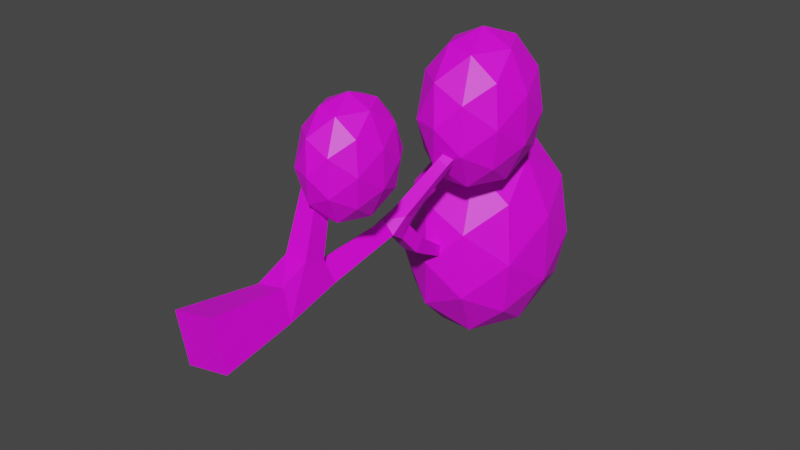 # Source: ARVORE3.1.blend  (saved by Blender 2.90.8; exported with 4.5.12 LTS)
import bpy
from mathutils import Matrix  # noqa: F401  (used for matrix-valued properties, if any)

bpy.ops.wm.read_factory_settings(use_empty=True)
scene = bpy.context.scene
scene.name = 'Scene'

# ---- collections
col_palmeiras = bpy.data.collections.new('PALMEIRAS'); scene.collection.children.link(col_palmeiras)
col_arvores = bpy.data.collections.new('ARVORES'); scene.collection.children.link(col_arvores)

# ---- images (referenced by path relative to the original .blend; pixels are not part of the script)
import os
ASSET_DIR = os.environ.get("B2B_ASSET_DIR", "")  # directory of the original .blend (textures are referenced by path, not embedded)
HERE = os.path.dirname(os.path.abspath(__file__))  # packed textures are extracted next to this script under _unpacked/

def load_image(name, relpath, width, height, colorspace="sRGB"):
    """Load a texture the original file referenced (path relative to the .blend, or extracted next to this script)."""
    p = next((c for c in (os.path.join(HERE, relpath), os.path.join(ASSET_DIR, relpath)) if relpath and os.path.exists(c)), "")
    if p:
        img = bpy.data.images.load(p, check_existing=True)
        img.name = name
    else:  # same state as the original file: an image datablock whose file is absent (Cycles renders it pink)
        img = bpy.data.images.new(name, width, height)
        img.source = "FILE"
        img.filepath = "//" + (relpath or name)
    img.colorspace_settings.name = colorspace
    return img
img_imphenziapalette01_256_gradient_png = load_image('ImphenziaPalette01-256-Gradient.png', 'ImphenziaPalette01-256-Gradient.png', 1024, 1024, 'sRGB')

# ---- materials (node trees are filled in below, after node groups)
mat_matpadrao = bpy.data.materials.new('matpadrao')
mat_matpadrao.use_transparent_shadow = False

# ---- material node trees
mat_matpadrao.use_nodes = True; mat_matpadrao.node_tree.nodes.clear()
_N = mat_matpadrao.node_tree.nodes; _L = mat_matpadrao.node_tree.links
n0 = _N.new('ShaderNodeBsdfPrincipled'); n0.name = 'Principled BSDF'; n0.location = (10, 300)
n0.distribution = 'GGX'
n0.subsurface_method = 'BURLEY'
n0.inputs[3].default_value = 1.45
n0.inputs[27].default_value = (0.0, 0.0, 0.0, 1.0)
n0.inputs[28].default_value = 1.0
n1 = _N.new('ShaderNodeOutputMaterial'); n1.name = 'Material Output'; n1.location = (300, 300)
n2 = _N.new('ShaderNodeTexImage'); n2.name = 'Image Texture'; n2.location = (-402, 223)
n2.image = img_imphenziapalette01_256_gradient_png
_L.new(n0.outputs[0], n1.inputs[0])
_L.new(n2.outputs[0], n0.inputs[0])
n1.is_active_output = True

# ---- world
world_world = bpy.data.worlds.new('World'); scene.world = world_world
world_world.use_nodes = True; world_world.node_tree.nodes.clear()
_N = world_world.node_tree.nodes; _L = world_world.node_tree.links
n0 = _N.new('ShaderNodeOutputWorld'); n0.name = 'World Output'; n0.location = (300, 300)
n1 = _N.new('ShaderNodeBackground'); n1.name = 'Background'; n1.location = (10, 300)
n1.inputs[0].default_value = (0.05088, 0.05088, 0.05088, 1.0)
_L.new(n1.outputs[0], n0.inputs[0])
n0.is_active_output = True
world_world.color = (0.05088, 0.05088, 0.05088)
world_world.use_sun_shadow = False
world_world.sun_shadow_jitter_overblur = 0.0

# ---- meshes
me_icosphere_013 = bpy.data.meshes.new('Icosphere.013')
me_icosphere_013.from_pydata([(-0.9918, 8.155, -1.852), (0.6236, 9.773, -0.1307), (-1.609, 9.773, 0.9334), (-2.988, 9.773, -1.852), (-1.609, 9.773, -4.638), (0.6236, 9.773, -3.574), (-0.3748, 12.39, 0.9334), (-2.607, 12.39, -0.1307), (-2.607, 12.39, -3.574), (-0.3748, 12.39, -4.638), (1.005, 12.39, -1.852), (-0.9918, 14.01, -1.852), (-1.354, 8.592, -0.2149), (-0.04232, 8.592, -0.8404), (-0.405, 9.543, 0.797), (0.9072, 9.543, -1.852), (-0.04232, 8.592, -2.864), (-2.165, 8.592, -1.852), (-2.528, 9.543, -0.2149), (-1.354, 8.592, -3.49), (-2.528, 9.543, -3.49), (-0.405, 9.543, -4.502), (1.131, 11.08, -0.8404), (1.131, 11.08, -2.864), (-0.9918, 11.08, 1.422), (0.3204, 11.08, 0.797), (-3.115, 11.08, -0.8404), (-2.304, 11.08, 0.797), (-2.304, 11.08, -4.502), (-3.115, 11.08, -2.864), (0.3204, 11.08, -4.502), (-0.9918, 11.08, -5.127), (0.5445, 12.62, -0.2149), (-1.579, 12.62, 0.797), (-2.891, 12.62, -1.852), (-1.579, 12.62, -4.502), (0.5445, 12.62, -3.49), (-0.6291, 13.57, -0.2149), (0.1818, 13.57, -1.852), (-1.941, 13.57, -0.8404), (-1.941, 13.57, -2.864), (-0.6291, 13.57, -3.49), (0.2572, -0.37, -0.5592), (-0.07113, -0.37, 0.7694), (-1.399, -0.3173, 0.4414), (-1.07, -0.3173, -0.8873), (0.7501, 9.275, 3.105), (0.514, 9.256, 3.21), (0.4164, 9.395, 3.014), (0.6526, 9.414, 2.91), (0.3918, 7.221, 1.853), (0.1105, 7.211, 1.989), (0.01103, 7.439, 1.801), (0.2924, 7.449, 1.664), (-0.7843, 6.931, -0.7914), (-0.3673, 6.958, -0.7828), (-0.3917, 7.23, -0.4658), (-0.8088, 7.202, -0.4745), (-0.9862, 8.688, -1.788), (-0.7279, 8.705, -1.787), (-0.7362, 8.811, -1.551), (-0.9945, 8.794, -1.552), (-0.9167, 11.2, -2.551), (-0.6581, 11.2, -2.541), (-0.666, 11.27, -2.294), (-0.9246, 11.28, -2.303), (-0.2686, 3.51, 3.644), (-0.6497, 3.51, 3.644), (-0.6497, 3.876, 3.537), (-0.2686, 3.876, 3.537), (0.4496, 7.529, 2.046), (0.1709, 7.506, 2.169), (0.05578, 7.67, 1.939), (0.3345, 7.692, 1.816), (0.4908, 7.768, 2.192), (0.2179, 7.746, 2.312), (0.1052, 7.906, 2.086), (0.3781, 7.928, 1.966), (0.5302, 7.997, 2.33), (0.2629, 7.975, 2.448), (0.1525, 8.132, 2.227), (0.4198, 8.154, 2.109), (0.5685, 8.219, 2.465), (0.3066, 8.198, 2.581), (0.1984, 8.352, 2.364), (0.4603, 8.373, 2.248), (0.6059, 8.437, 2.597), (0.3493, 8.416, 2.71), (0.2433, 8.567, 2.498), (0.4999, 8.587, 2.385), (0.6427, 8.65, 2.727), (0.3913, 8.63, 2.838), (0.2874, 8.778, 2.629), (0.5388, 8.798, 2.519), (0.6789, 8.861, 2.854), (0.4327, 8.841, 2.963), (0.331, 8.986, 2.759), (0.5772, 9.006, 2.651), (0.7147, 9.069, 2.981), (0.4735, 9.049, 3.087), (0.3739, 9.191, 2.887), (0.6151, 9.211, 2.781), (-0.263, 6.378, 0.5503), (-0.6115, 6.378, 0.7385), (-0.701, 6.726, 0.5727), (-0.3526, 6.726, 0.3845), (-0.1229, 6.557, 0.829), (-0.4552, 6.557, 1.009), (-0.5406, 6.889, 0.8504), (-0.2083, 6.889, 0.6709), (0.008304, 6.725, 1.09), (-0.309, 6.725, 1.261), (-0.3905, 7.042, 1.11), (-0.07324, 7.042, 0.9389), (0.134, 6.885, 1.34), (-0.1688, 6.885, 1.503), (-0.2467, 7.188, 1.359), (0.05614, 7.188, 1.196), (0.2557, 7.041, 1.582), (-0.03312, 7.041, 1.738), (-0.1074, 7.329, 1.601), (0.1815, 7.329, 1.445), (-0.4471, 3.401, 0.478), (-0.9569, 3.401, 0.07747), (-0.5579, 3.459, -0.4303), (-0.04817, 3.459, -0.0298), (-0.4828, 3.984, 0.4864), (-0.9566, 3.984, 0.1142), (-0.5858, 4.037, -0.3577), (-0.1121, 4.037, 0.01449), (-0.5149, 4.506, 0.4939), (-0.9563, 4.506, 0.1471), (-0.6109, 4.556, -0.2926), (-0.1695, 4.556, 0.05424), (-0.5448, 4.993, 0.501), (-0.9561, 4.993, 0.1778), (-0.6342, 5.04, -0.2318), (-0.2229, 5.04, 0.09129), (-0.5732, 5.456, 0.5077), (-0.9559, 5.456, 0.207), (-0.6564, 5.499, -0.1742), (-0.2737, 5.499, 0.1265), (-0.6004, 5.899, 0.5141), (-0.9557, 5.899, 0.235), (-0.6777, 5.939, -0.1189), (-0.3224, 5.939, 0.1602), (-0.8341, 6.432, -0.2113), (-0.4176, 6.432, -0.1751), (-0.4412, 6.75, 0.09541), (-0.8576, 6.75, 0.0592), (-0.8093, 6.677, -0.4966), (-0.3928, 6.677, -0.4604), (-0.4164, 6.995, -0.1899), (-0.8328, 6.995, -0.2261), (-0.8319, 7.345, -1.028), (-0.4552, 7.399, -1.041), (-0.4722, 7.598, -0.7172), (-0.849, 7.545, -0.7041), (-0.8668, 7.649, -1.2), (-0.5179, 7.699, -1.212), (-0.5337, 7.883, -0.9123), (-0.8826, 7.834, -0.9002), (-0.8984, 7.924, -1.356), (-0.5747, 7.97, -1.367), (-0.5893, 8.141, -1.089), (-0.9131, 8.095, -1.078), (-0.9281, 8.182, -1.502), (-0.6279, 8.224, -1.512), (-0.6415, 8.383, -1.254), (-0.9417, 8.34, -1.244), (-0.9563, 8.427, -1.641), (-0.6785, 8.467, -1.651), (-0.6911, 8.614, -1.412), (-0.9689, 8.574, -1.402), (-0.9802, 8.94, -1.866), (-0.7216, 8.936, -1.857), (-0.7295, 9.011, -1.609), (-0.9881, 9.015, -1.619), (-0.9739, 9.166, -1.935), (-0.7152, 9.162, -1.925), (-0.7231, 9.237, -1.678), (-0.9818, 9.241, -1.687), (-0.9675, 9.392, -2.003), (-0.7089, 9.388, -1.994), (-0.7168, 9.463, -1.746), (-0.9754, 9.467, -1.756), (-0.9612, 9.618, -2.072), (-0.7025, 9.614, -2.062), (-0.7104, 9.689, -1.815), (-0.9691, 9.694, -1.824), (-0.9548, 9.845, -2.14), (-0.6962, 9.84, -2.131), (-0.7041, 9.915, -1.883), (-0.9627, 9.92, -1.893), (-0.9485, 10.07, -2.209), (-0.6898, 10.07, -2.199), (-0.6977, 10.14, -1.952), (-0.9564, 10.15, -1.961), (-0.9421, 10.3, -2.277), (-0.6835, 10.29, -2.268), (-0.6914, 10.37, -2.02), (-0.95, 10.37, -2.03), (-0.9358, 10.52, -2.346), (-0.6771, 10.52, -2.336), (-0.685, 10.59, -2.088), (-0.9437, 10.6, -2.098), (-0.9294, 10.75, -2.414), (-0.6708, 10.74, -2.404), (-0.6787, 10.82, -2.157), (-0.9373, 10.82, -2.166), (-0.9231, 10.98, -2.482), (-0.6644, 10.97, -2.473), (-0.6723, 11.05, -2.225), (-0.931, 11.05, -2.235), (-0.1408, 2.57, 0.87), (-0.7775, 2.57, 0.87), (-0.7775, 3.182, 0.6922), (-0.1408, 3.182, 0.6922), (-0.1668, 2.761, 1.434), (-0.7516, 2.761, 1.434), (-0.7516, 3.323, 1.271), (-0.1668, 3.323, 1.271), (-0.1898, 2.93, 1.933), (-0.7286, 2.93, 1.933), (-0.7286, 3.448, 1.783), (-0.1898, 3.448, 1.783), (-0.211, 3.087, 2.394), (-0.7073, 3.087, 2.394), (-0.7073, 3.563, 2.256), (-0.211, 3.563, 2.256), (-0.2311, 3.234, 2.829), (-0.6873, 3.234, 2.829), (-0.6873, 3.672, 2.702), (-0.2311, 3.672, 2.702), (-0.2502, 3.375, 3.244), (-0.6681, 3.375, 3.244), (-0.6681, 3.776, 3.128), (-0.2502, 3.776, 3.128), (0.1329, 0.9305, -0.4428), (-0.1269, 0.9305, 0.6086), (-1.178, 0.9722, 0.3489), (-0.9178, 0.9722, -0.7025), (0.04671, 1.832, -0.3622), (-0.1656, 1.832, 0.4971), (-1.024, 1.866, 0.2849), (-0.8119, 1.866, -0.5744), (0.01808, 7.134, 2.788), (1.119, 8.236, 3.961), (-0.4023, 8.236, 4.686), (-1.342, 8.236, 2.788), (-0.4023, 8.236, 0.8902), (1.119, 8.236, 1.615), (0.4385, 10.02, 4.686), (-1.083, 10.02, 3.961), (-1.083, 10.02, 1.615), (0.4385, 10.02, 0.8902), (1.379, 10.02, 2.788), (0.01808, 11.12, 2.788), (-0.229, 7.432, 3.904), (0.665, 7.432, 3.478), (0.4179, 8.08, 4.593), (1.312, 8.08, 2.788), (0.665, 7.432, 2.099), (-0.7816, 7.432, 2.788), (-1.029, 8.08, 3.904), (-0.229, 7.432, 1.673), (-1.029, 8.08, 1.673), (0.4179, 8.08, 0.9831), (1.465, 9.128, 3.478), (1.465, 9.128, 2.099), (0.01808, 9.128, 5.019), (0.9121, 9.128, 4.593), (-1.429, 9.128, 3.478), (-0.876, 9.128, 4.593), (-0.876, 9.128, 0.9831), (-1.429, 9.128, 2.099), (0.9121, 9.128, 0.9831), (0.01808, 9.128, 0.557), (1.065, 10.18, 3.904), (-0.3818, 10.18, 4.593), (-1.276, 10.18, 2.788), (-0.3818, 10.18, 0.9831), (1.065, 10.18, 1.673), (0.2652, 10.82, 3.904), (0.8177, 10.82, 2.788), (-0.6288, 10.82, 3.478), (-0.6288, 10.82, 2.099), (0.2652, 10.82, 1.673), (0.01808, 2.542, 3.093), (0.8159, 3.34, 3.944), (-0.2867, 3.34, 4.469), (-0.9681, 3.34, 3.093), (-0.2867, 3.34, 1.718), (0.8159, 3.34, 2.243), (0.3228, 4.633, 4.469), (-0.7797, 4.633, 3.944), (-0.7797, 4.633, 2.243), (0.3228, 4.633, 1.718), (1.004, 4.633, 3.093), (0.01808, 5.432, 3.093), (-0.161, 2.757, 3.902), (0.487, 2.757, 3.593), (0.3079, 3.227, 4.402), (0.956, 3.227, 3.093), (0.487, 2.757, 2.594), (-0.5616, 2.757, 3.093), (-0.7407, 3.227, 3.902), (-0.161, 2.757, 2.285), (-0.7407, 3.227, 2.285), (0.3079, 3.227, 1.785), (1.067, 3.987, 3.593), (1.067, 3.987, 2.594), (0.01808, 3.987, 4.711), (0.6661, 3.987, 4.402), (-1.031, 3.987, 3.593), (-0.63, 3.987, 4.402), (-0.63, 3.987, 1.785), (-1.031, 3.987, 2.594), (0.6661, 3.987, 1.785), (0.01808, 3.987, 1.476), (0.7769, 4.747, 3.902), (-0.2718, 4.747, 4.402), (-0.9198, 4.747, 3.093), (-0.2718, 4.747, 1.785), (0.7769, 4.747, 2.285), (0.1972, 5.216, 3.902), (0.5977, 5.216, 3.093), (-0.4509, 5.216, 3.593), (-0.4509, 5.216, 2.594), (0.1972, 5.216, 2.285)], [], [(0, 13, 12), (1, 13, 15), (0, 12, 17), (0, 17, 19), (0, 19, 16), (1, 15, 22), (2, 14, 24), (3, 18, 26), (4, 20, 28), (5, 21, 30), (1, 22, 25), (2, 24, 27), (3, 26, 29), (4, 28, 31), (5, 30, 23), (6, 32, 37), (7, 33, 39), (8, 34, 40), (9, 35, 41), (10, 36, 38), (38, 41, 11), (38, 36, 41), (36, 9, 41), (41, 40, 11), (41, 35, 40), (35, 8, 40), (40, 39, 11), (40, 34, 39), (34, 7, 39), (39, 37, 11), (39, 33, 37), (33, 6, 37), (37, 38, 11), (37, 32, 38), (32, 10, 38), (23, 36, 10), (23, 30, 36), (30, 9, 36), (31, 35, 9), (31, 28, 35), (28, 8, 35), (29, 34, 8), (29, 26, 34), (26, 7, 34), (27, 33, 7), (27, 24, 33), (24, 6, 33), (25, 32, 6), (25, 22, 32), (22, 10, 32), (30, 31, 9), (30, 21, 31), (21, 4, 31), (28, 29, 8), (28, 20, 29), (20, 3, 29), (26, 27, 7), (26, 18, 27), (18, 2, 27), (24, 25, 6), (24, 14, 25), (14, 1, 25), (22, 23, 10), (22, 15, 23), (15, 5, 23), (16, 21, 5), (16, 19, 21), (19, 4, 21), (19, 20, 4), (19, 17, 20), (17, 3, 20), (17, 18, 3), (17, 12, 18), (12, 2, 18), (15, 16, 5), (15, 13, 16), (13, 0, 16), (12, 14, 2), (12, 13, 14), (13, 1, 14), (87, 88, 84, 83), (86, 87, 83, 82), (85, 82, 78, 81), (84, 85, 81, 80), (83, 84, 80, 79), (82, 83, 79, 78), (105, 147, 148), (81, 78, 74, 77), (80, 81, 77, 76), (122, 123, 216, 217), (142, 103, 143), (79, 80, 76, 75), (102, 145, 147, 105), (78, 79, 75, 74), (77, 74, 70, 73), (76, 77, 73, 72), (75, 76, 72, 71), (74, 75, 71, 70), (73, 70, 50, 53), (72, 73, 53, 52), (71, 72, 52, 51), (103, 104, 149, 143), (243, 214, 215, 244), (242, 214, 243), (242, 125, 214), (70, 71, 51, 50), (69, 68, 67, 66), (65, 64, 63, 62), (123, 244, 215, 216), (49, 48, 47, 46), (124, 245, 244, 123), (124, 242, 245), (124, 125, 242), (42, 43, 44, 45), (144, 143, 149, 146), (102, 103, 142, 145), (145, 144, 146, 147), (104, 105, 148, 149), (122, 217, 214, 125), (88, 89, 85, 84), (89, 86, 82, 85), (90, 91, 87, 86), (91, 92, 88, 87), (92, 93, 89, 88), (93, 90, 86, 89), (94, 95, 91, 90), (95, 96, 92, 91), (96, 97, 93, 92), (97, 94, 90, 93), (98, 99, 95, 94), (99, 100, 96, 95), (100, 101, 97, 96), (101, 98, 94, 97), (46, 47, 99, 98), (47, 48, 100, 99), (48, 49, 101, 100), (49, 46, 98, 101), (106, 107, 103, 102), (107, 108, 104, 103), (108, 109, 105, 104), (109, 106, 102, 105), (110, 111, 107, 106), (111, 112, 108, 107), (112, 113, 109, 108), (113, 110, 106, 109), (114, 115, 111, 110), (115, 116, 112, 111), (116, 117, 113, 112), (117, 114, 110, 113), (118, 119, 115, 114), (119, 120, 116, 115), (120, 121, 117, 116), (121, 118, 114, 117), (50, 51, 119, 118), (51, 52, 120, 119), (52, 53, 121, 120), (53, 50, 118, 121), (126, 127, 123, 122), (127, 128, 124, 123), (128, 129, 125, 124), (129, 126, 122, 125), (130, 131, 127, 126), (131, 132, 128, 127), (132, 133, 129, 128), (133, 130, 126, 129), (134, 135, 131, 130), (135, 136, 132, 131), (136, 137, 133, 132), (137, 134, 130, 133), (138, 139, 135, 134), (139, 140, 136, 135), (140, 141, 137, 136), (141, 138, 134, 137), (142, 143, 139, 138), (143, 144, 140, 139), (144, 145, 141, 140), (145, 142, 138, 141), (150, 151, 147, 146), (151, 152, 148, 147), (152, 153, 149, 148), (153, 150, 146, 149), (54, 55, 151, 150), (55, 56, 152, 151), (56, 57, 153, 152), (57, 54, 150, 153), (154, 155, 55, 54), (155, 156, 56, 55), (156, 157, 57, 56), (157, 154, 54, 57), (158, 159, 155, 154), (159, 160, 156, 155), (160, 161, 157, 156), (161, 158, 154, 157), (162, 163, 159, 158), (163, 164, 160, 159), (164, 165, 161, 160), (165, 162, 158, 161), (166, 167, 163, 162), (167, 168, 164, 163), (168, 169, 165, 164), (169, 166, 162, 165), (170, 171, 167, 166), (171, 172, 168, 167), (172, 173, 169, 168), (173, 170, 166, 169), (58, 59, 171, 170), (59, 60, 172, 171), (60, 61, 173, 172), (61, 58, 170, 173), (174, 175, 59, 58), (175, 176, 60, 59), (176, 177, 61, 60), (177, 174, 58, 61), (178, 179, 175, 174), (179, 180, 176, 175), (180, 181, 177, 176), (181, 178, 174, 177), (182, 183, 179, 178), (183, 184, 180, 179), (184, 185, 181, 180), (185, 182, 178, 181), (186, 187, 183, 182), (187, 188, 184, 183), (188, 189, 185, 184), (189, 186, 182, 185), (190, 191, 187, 186), (191, 192, 188, 187), (192, 193, 189, 188), (193, 190, 186, 189), (194, 195, 191, 190), (195, 196, 192, 191), (196, 197, 193, 192), (197, 194, 190, 193), (198, 199, 195, 194), (199, 200, 196, 195), (200, 201, 197, 196), (201, 198, 194, 197), (202, 203, 199, 198), (203, 204, 200, 199), (204, 205, 201, 200), (205, 202, 198, 201), (206, 207, 203, 202), (207, 208, 204, 203), (208, 209, 205, 204), (209, 206, 202, 205), (210, 211, 207, 206), (211, 212, 208, 207), (212, 213, 209, 208), (213, 210, 206, 209), (62, 63, 211, 210), (63, 64, 212, 211), (64, 65, 213, 212), (65, 62, 210, 213), (218, 219, 215, 214), (219, 220, 216, 215), (220, 221, 217, 216), (221, 218, 214, 217), (222, 223, 219, 218), (223, 224, 220, 219), (224, 225, 221, 220), (225, 222, 218, 221), (226, 227, 223, 222), (227, 228, 224, 223), (228, 229, 225, 224), (229, 226, 222, 225), (230, 231, 227, 226), (231, 232, 228, 227), (232, 233, 229, 228), (233, 230, 226, 229), (234, 235, 231, 230), (235, 236, 232, 231), (236, 237, 233, 232), (237, 234, 230, 233), (66, 67, 235, 234), (67, 68, 236, 235), (68, 69, 237, 236), (69, 66, 234, 237), (238, 239, 43, 42), (239, 240, 44, 43), (240, 241, 45, 44), (241, 238, 42, 45), (242, 243, 239, 238), (243, 244, 240, 239), (244, 245, 241, 240), (245, 242, 238, 241), (246, 259, 258), (247, 259, 261), (246, 258, 263), (246, 263, 265), (246, 265, 262), (247, 261, 268), (248, 260, 270), (249, 264, 272), (250, 266, 274), (251, 267, 276), (247, 268, 271), (248, 270, 273), (249, 272, 275), (250, 274, 277), (251, 276, 269), (252, 278, 283), (253, 279, 285), (254, 280, 286), (255, 281, 287), (256, 282, 284), (284, 287, 257), (284, 282, 287), (282, 255, 287), (287, 286, 257), (287, 281, 286), (281, 254, 286), (286, 285, 257), (286, 280, 285), (280, 253, 285), (285, 283, 257), (285, 279, 283), (279, 252, 283), (283, 284, 257), (283, 278, 284), (278, 256, 284), (269, 282, 256), (269, 276, 282), (276, 255, 282), (277, 281, 255), (277, 274, 281), (274, 254, 281), (275, 280, 254), (275, 272, 280), (272, 253, 280), (273, 279, 253), (273, 270, 279), (270, 252, 279), (271, 278, 252), (271, 268, 278), (268, 256, 278), (276, 277, 255), (276, 267, 277), (267, 250, 277), (274, 275, 254), (274, 266, 275), (266, 249, 275), (272, 273, 253), (272, 264, 273), (264, 248, 273), (270, 271, 252), (270, 260, 271), (260, 247, 271), (268, 269, 256), (268, 261, 269), (261, 251, 269), (262, 267, 251), (262, 265, 267), (265, 250, 267), (265, 266, 250), (265, 263, 266), (263, 249, 266), (263, 264, 249), (263, 258, 264), (258, 248, 264), (261, 262, 251), (261, 259, 262), (259, 246, 262), (258, 260, 248), (258, 259, 260), (259, 247, 260), (288, 301, 300), (289, 301, 303), (288, 300, 305), (288, 305, 307), (288, 307, 304), (289, 303, 310), (290, 302, 312), (291, 306, 314), (292, 308, 316), (293, 309, 318), (289, 310, 313), (290, 312, 315), (291, 314, 317), (292, 316, 319), (293, 318, 311), (294, 320, 325), (295, 321, 327), (296, 322, 328), (297, 323, 329), (298, 324, 326), (326, 329, 299), (326, 324, 329), (324, 297, 329), (329, 328, 299), (329, 323, 328), (323, 296, 328), (328, 327, 299), (328, 322, 327), (322, 295, 327), (327, 325, 299), (327, 321, 325), (321, 294, 325), (325, 326, 299), (325, 320, 326), (320, 298, 326), (311, 324, 298), (311, 318, 324), (318, 297, 324), (319, 323, 297), (319, 316, 323), (316, 296, 323), (317, 322, 296), (317, 314, 322), (314, 295, 322), (315, 321, 295), (315, 312, 321), (312, 294, 321), (313, 320, 294), (313, 310, 320), (310, 298, 320), (318, 319, 297), (318, 309, 319), (309, 292, 319), (316, 317, 296), (316, 308, 317), (308, 291, 317), (314, 315, 295), (314, 306, 315), (306, 290, 315), (312, 313, 294), (312, 302, 313), (302, 289, 313), (310, 311, 298), (310, 303, 311), (303, 293, 311), (304, 309, 293), (304, 307, 309), (307, 292, 309), (307, 308, 292), (307, 305, 308), (305, 291, 308), (305, 306, 291), (305, 300, 306), (300, 290, 306), (303, 304, 293), (303, 301, 304), (301, 288, 304), (300, 302, 290), (300, 301, 302), (301, 289, 302)])
_uv = me_icosphere_013.uv_layers.new(name='UVMap')
_uv.uv.foreach_set('vector', [0.6814, 0.8022, 0.6886, 0.799, 0.6931, 0.799, 0.6937, 0.7905, 0.6886, 0.799, 0.6813, 0.7922, 0.6814, 0.8022, 0.6931, 0.799, 0.6814, 0.799, 0.6814, 0.8022, 0.6814, 0.799, 0.6696, 0.7991, 0.6814, 0.8022, 0.6696, 0.7991, 0.6741, 0.7991, 0.6937, 0.7905, 0.6813, 0.7922, 0.6885, 0.7811, 0.7013, 0.7905, 0.7003, 0.7921, 0.7048, 0.7811, 0.6813, 0.7906, 0.6931, 0.7922, 0.6885, 0.7811, 0.6614, 0.7906, 0.6696, 0.7923, 0.6623, 0.7813, 0.669, 0.7906, 0.6624, 0.7923, 0.6623, 0.7813, 0.6937, 0.7905, 0.6885, 0.7811, 0.7003, 0.7811, 0.7013, 0.7905, 0.7048, 0.7811, 0.7003, 0.7811, 0.6813, 0.7906, 0.6885, 0.7811, 0.674, 0.7812, 0.6614, 0.7906, 0.6623, 0.7813, 0.6578, 0.7813, 0.669, 0.7906, 0.6623, 0.7813, 0.674, 0.7812, 0.7012, 0.7717, 0.693, 0.7701, 0.693, 0.7633, 0.6936, 0.7717, 0.7002, 0.7701, 0.6885, 0.7633, 0.6689, 0.7718, 0.6812, 0.7701, 0.674, 0.7634, 0.6613, 0.7719, 0.6623, 0.7702, 0.6695, 0.7634, 0.6813, 0.7718, 0.6695, 0.7702, 0.6812, 0.7633, 0.6812, 0.7633, 0.6695, 0.7634, 0.6812, 0.7602, 0.6812, 0.7633, 0.6695, 0.7702, 0.6695, 0.7634, 0.6695, 0.7702, 0.6613, 0.7719, 0.6695, 0.7634, 0.6695, 0.7634, 0.674, 0.7634, 0.6812, 0.7602, 0.6695, 0.7634, 0.6623, 0.7702, 0.674, 0.7634, 0.6623, 0.7702, 0.6689, 0.7718, 0.674, 0.7634, 0.674, 0.7634, 0.6885, 0.7633, 0.6812, 0.7602, 0.674, 0.7634, 0.6812, 0.7701, 0.6885, 0.7633, 0.6812, 0.7701, 0.6936, 0.7717, 0.6885, 0.7633, 0.6885, 0.7633, 0.693, 0.7633, 0.6812, 0.7602, 0.6885, 0.7633, 0.7002, 0.7701, 0.693, 0.7633, 0.7002, 0.7701, 0.7012, 0.7717, 0.693, 0.7633, 0.693, 0.7633, 0.6812, 0.7633, 0.6812, 0.7602, 0.693, 0.7633, 0.693, 0.7701, 0.6812, 0.7633, 0.693, 0.7701, 0.6813, 0.7718, 0.6812, 0.7633, 0.674, 0.7812, 0.6695, 0.7702, 0.6813, 0.7718, 0.674, 0.7812, 0.6623, 0.7813, 0.6695, 0.7702, 0.6623, 0.7813, 0.6613, 0.7719, 0.6695, 0.7702, 0.6578, 0.7813, 0.6623, 0.7702, 0.6613, 0.7719, 0.6578, 0.7813, 0.6623, 0.7813, 0.6623, 0.7702, 0.6623, 0.7813, 0.6689, 0.7718, 0.6623, 0.7702, 0.674, 0.7812, 0.6812, 0.7701, 0.6689, 0.7718, 0.674, 0.7812, 0.6885, 0.7811, 0.6812, 0.7701, 0.6885, 0.7811, 0.6936, 0.7717, 0.6812, 0.7701, 0.7003, 0.7811, 0.7002, 0.7701, 0.6936, 0.7717, 0.7003, 0.7811, 0.7048, 0.7811, 0.7002, 0.7701, 0.7048, 0.7811, 0.7012, 0.7717, 0.7002, 0.7701, 0.7003, 0.7811, 0.693, 0.7701, 0.7012, 0.7717, 0.7003, 0.7811, 0.6885, 0.7811, 0.693, 0.7701, 0.6885, 0.7811, 0.6813, 0.7718, 0.693, 0.7701, 0.6623, 0.7813, 0.6578, 0.7813, 0.6613, 0.7719, 0.6623, 0.7813, 0.6624, 0.7923, 0.6578, 0.7813, 0.6624, 0.7923, 0.6614, 0.7906, 0.6578, 0.7813, 0.6623, 0.7813, 0.674, 0.7812, 0.6689, 0.7718, 0.6623, 0.7813, 0.6696, 0.7923, 0.674, 0.7812, 0.6696, 0.7923, 0.6813, 0.7906, 0.674, 0.7812, 0.6885, 0.7811, 0.7003, 0.7811, 0.6936, 0.7717, 0.6885, 0.7811, 0.6931, 0.7922, 0.7003, 0.7811, 0.6931, 0.7922, 0.7013, 0.7905, 0.7003, 0.7811, 0.7048, 0.7811, 0.7003, 0.7811, 0.7012, 0.7717, 0.7048, 0.7811, 0.7003, 0.7921, 0.7003, 0.7811, 0.7003, 0.7921, 0.6937, 0.7905, 0.7003, 0.7811, 0.6885, 0.7811, 0.674, 0.7812, 0.6813, 0.7718, 0.6885, 0.7811, 0.6813, 0.7922, 0.674, 0.7812, 0.6813, 0.7922, 0.669, 0.7906, 0.674, 0.7812, 0.6741, 0.7991, 0.6624, 0.7923, 0.669, 0.7906, 0.6741, 0.7991, 0.6696, 0.7991, 0.6624, 0.7923, 0.6696, 0.7991, 0.6614, 0.7906, 0.6624, 0.7923, 0.6696, 0.7991, 0.6696, 0.7923, 0.6614, 0.7906, 0.6696, 0.7991, 0.6814, 0.799, 0.6696, 0.7923, 0.6814, 0.799, 0.6813, 0.7906, 0.6696, 0.7923, 0.6814, 0.799, 0.6931, 0.7922, 0.6813, 0.7906, 0.6814, 0.799, 0.6931, 0.799, 0.6931, 0.7922, 0.6931, 0.799, 0.7013, 0.7905, 0.6931, 0.7922, 0.6813, 0.7922, 0.6741, 0.7991, 0.669, 0.7906, 0.6813, 0.7922, 0.6886, 0.799, 0.6741, 0.7991, 0.6886, 0.799, 0.6814, 0.8022, 0.6741, 0.7991, 0.6931, 0.799, 0.7003, 0.7921, 0.7013, 0.7905, 0.6931, 0.799, 0.6886, 0.799, 0.7003, 0.7921, 0.6886, 0.799, 0.6937, 0.7905, 0.7003, 0.7921, 0.5435, 0.4702, 0.5453, 0.4718, 0.5465, 0.4698, 0.5447, 0.4682, 0.5449, 0.4701, 0.5435, 0.4702, 0.5447, 0.4682, 0.5462, 0.468, 0.548, 0.4697, 0.5462, 0.468, 0.5474, 0.466, 0.5493, 0.4677, 0.5465, 0.4698, 0.548, 0.4697, 0.5493, 0.4677, 0.5478, 0.4678, 0.5447, 0.4682, 0.5465, 0.4698, 0.5478, 0.4678, 0.5459, 0.4661, 0.5462, 0.468, 0.5447, 0.4682, 0.5459, 0.4661, 0.5474, 0.466, 0.564, 0.4558, 0.5689, 0.4534, 0.5664, 0.4563, 0.5493, 0.4677, 0.5474, 0.466, 0.5486, 0.4639, 0.5506, 0.4656, 0.5478, 0.4678, 0.5493, 0.4677, 0.5506, 0.4656, 0.549, 0.4658, 0.5627, 0.426, 0.5654, 0.4272, 0.5602, 0.4247, 0.5614, 0.4233, 0.5623, 0.4486, 0.5603, 0.453, 0.5641, 0.4493, 0.5459, 0.4661, 0.5478, 0.4678, 0.549, 0.4658, 0.5471, 0.464, 0.5626, 0.4524, 0.566, 0.4486, 0.5689, 0.4534, 0.564, 0.4558, 0.5474, 0.466, 0.5459, 0.4661, 0.5471, 0.464, 0.5486, 0.4639, 0.5506, 0.4656, 0.5486, 0.4639, 0.55, 0.4617, 0.5519, 0.4635, 0.549, 0.4658, 0.5506, 0.4656, 0.5519, 0.4635, 0.5503, 0.4636, 0.5471, 0.464, 0.549, 0.4658, 0.5503, 0.4636, 0.5484, 0.4619, 0.5486, 0.4639, 0.5471, 0.464, 0.5484, 0.4619, 0.55, 0.4617, 0.5519, 0.4635, 0.55, 0.4617, 0.5517, 0.4589, 0.5533, 0.4613, 0.5503, 0.4636, 0.5519, 0.4635, 0.5533, 0.4613, 0.5516, 0.4616, 0.5484, 0.4619, 0.5503, 0.4636, 0.5516, 0.4616, 0.55, 0.4592, 0.5603, 0.453, 0.5616, 0.4563, 0.566, 0.4569, 0.5641, 0.4493, 0.563, 0.4115, 0.5597, 0.4178, 0.5586, 0.4193, 0.5633, 0.414, 0.571, 0.4114, 0.5597, 0.4178, 0.563, 0.4115, 0.571, 0.4114, 0.568, 0.4258, 0.5597, 0.4178, 0.55, 0.4617, 0.5484, 0.4619, 0.55, 0.4592, 0.5517, 0.4589, 0.5352, 0.4287, 0.5348, 0.4295, 0.5339, 0.4262, 0.5343, 0.4254, 0.5877, 0.4993, 0.5883, 0.4992, 0.5905, 0.4985, 0.59, 0.4987, 0.5654, 0.4272, 0.5633, 0.414, 0.5586, 0.4193, 0.5602, 0.4247, 0.5419, 0.4794, 0.5406, 0.4795, 0.5389, 0.478, 0.5402, 0.4779, 0.5706, 0.4271, 0.5712, 0.4139, 0.5633, 0.414, 0.5654, 0.4272, 0.5706, 0.4271, 0.571, 0.4114, 0.5712, 0.4139, 0.5706, 0.4271, 0.568, 0.4258, 0.571, 0.4114, 0.573, 0.3918, 0.5606, 0.3921, 0.5612, 0.3964, 0.5732, 0.3961, 0.5678, 0.4493, 0.5641, 0.4493, 0.566, 0.4569, 0.5684, 0.4541, 0.5626, 0.4524, 0.5603, 0.453, 0.5623, 0.4486, 0.566, 0.4486, 0.566, 0.4486, 0.5678, 0.4493, 0.5684, 0.4541, 0.5689, 0.4534, 0.5616, 0.4563, 0.564, 0.4558, 0.5664, 0.4563, 0.566, 0.4569, 0.5627, 0.426, 0.5614, 0.4233, 0.5597, 0.4178, 0.568, 0.4258, 0.5453, 0.4718, 0.5468, 0.4717, 0.548, 0.4697, 0.5465, 0.4698, 0.5468, 0.4717, 0.5449, 0.4701, 0.5462, 0.468, 0.548, 0.4697, 0.5437, 0.472, 0.5423, 0.4721, 0.5435, 0.4702, 0.5449, 0.4701, 0.5423, 0.4721, 0.5441, 0.4737, 0.5453, 0.4718, 0.5435, 0.4702, 0.5441, 0.4737, 0.5456, 0.4736, 0.5468, 0.4717, 0.5453, 0.4718, 0.5456, 0.4736, 0.5437, 0.472, 0.5449, 0.4701, 0.5468, 0.4717, 0.5426, 0.474, 0.5412, 0.4741, 0.5423, 0.4721, 0.5437, 0.472, 0.5412, 0.4741, 0.543, 0.4757, 0.5441, 0.4737, 0.5423, 0.4721, 0.543, 0.4757, 0.5444, 0.4756, 0.5456, 0.4736, 0.5441, 0.4737, 0.5444, 0.4756, 0.5426, 0.474, 0.5437, 0.472, 0.5456, 0.4736, 0.5414, 0.476, 0.54, 0.476, 0.5412, 0.4741, 0.5426, 0.474, 0.54, 0.476, 0.5418, 0.4776, 0.543, 0.4757, 0.5412, 0.4741, 0.5418, 0.4776, 0.5431, 0.4775, 0.5444, 0.4756, 0.543, 0.4757, 0.5431, 0.4775, 0.5414, 0.476, 0.5426, 0.474, 0.5444, 0.4756, 0.5402, 0.4779, 0.5389, 0.478, 0.54, 0.476, 0.5414, 0.476, 0.5389, 0.478, 0.5406, 0.4795, 0.5418, 0.4776, 0.54, 0.476, 0.5406, 0.4795, 0.5419, 0.4794, 0.5431, 0.4775, 0.5418, 0.4776, 0.5419, 0.4794, 0.5402, 0.4779, 0.5414, 0.476, 0.5431, 0.4775, 0.5603, 0.4538, 0.5581, 0.4543, 0.5603, 0.453, 0.5626, 0.4524, 0.5581, 0.4543, 0.5594, 0.4575, 0.5616, 0.4563, 0.5603, 0.453, 0.5594, 0.4575, 0.5616, 0.457, 0.564, 0.4558, 0.5616, 0.4563, 0.5616, 0.457, 0.5603, 0.4538, 0.5626, 0.4524, 0.564, 0.4558, 0.5581, 0.4551, 0.556, 0.4555, 0.5581, 0.4543, 0.5603, 0.4538, 0.556, 0.4555, 0.5573, 0.4586, 0.5594, 0.4575, 0.5581, 0.4543, 0.5573, 0.4586, 0.5594, 0.4582, 0.5616, 0.457, 0.5594, 0.4575, 0.5594, 0.4582, 0.5581, 0.4551, 0.5603, 0.4538, 0.5616, 0.457, 0.556, 0.4563, 0.554, 0.4567, 0.556, 0.4555, 0.5581, 0.4551, 0.554, 0.4567, 0.5552, 0.4597, 0.5573, 0.4586, 0.556, 0.4555, 0.5552, 0.4597, 0.5573, 0.4593, 0.5594, 0.4582, 0.5573, 0.4586, 0.5573, 0.4593, 0.556, 0.4563, 0.5581, 0.4551, 0.5594, 0.4582, 0.554, 0.4575, 0.5521, 0.4579, 0.554, 0.4567, 0.556, 0.4563, 0.5521, 0.4579, 0.5532, 0.4607, 0.5552, 0.4597, 0.554, 0.4567, 0.5532, 0.4607, 0.5552, 0.4604, 0.5573, 0.4593, 0.5552, 0.4597, 0.5552, 0.4604, 0.554, 0.4575, 0.556, 0.4563, 0.5573, 0.4593, 0.5517, 0.4589, 0.55, 0.4592, 0.5521, 0.4579, 0.554, 0.4575, 0.55, 0.4592, 0.5516, 0.4616, 0.5532, 0.4607, 0.5521, 0.4579, 0.5516, 0.4616, 0.5533, 0.4613, 0.5552, 0.4604, 0.5532, 0.4607, 0.5533, 0.4613, 0.5517, 0.4589, 0.554, 0.4575, 0.5552, 0.4604, 0.5626, 0.4312, 0.5651, 0.4323, 0.5654, 0.4272, 0.5627, 0.426, 0.5651, 0.4323, 0.57, 0.4322, 0.5706, 0.4271, 0.5654, 0.4272, 0.57, 0.4322, 0.5676, 0.4311, 0.568, 0.4258, 0.5706, 0.4271, 0.5676, 0.4311, 0.5626, 0.4312, 0.5627, 0.426, 0.568, 0.4258, 0.5625, 0.436, 0.5648, 0.4369, 0.5651, 0.4323, 0.5626, 0.4312, 0.5648, 0.4369, 0.5694, 0.4369, 0.57, 0.4322, 0.5651, 0.4323, 0.5694, 0.4369, 0.5671, 0.4359, 0.5676, 0.4311, 0.57, 0.4322, 0.5671, 0.4359, 0.5625, 0.436, 0.5626, 0.4312, 0.5676, 0.4311, 0.5625, 0.4404, 0.5646, 0.4412, 0.5648, 0.4369, 0.5625, 0.436, 0.5646, 0.4412, 0.5689, 0.4412, 0.5694, 0.4369, 0.5648, 0.4369, 0.5689, 0.4412, 0.5667, 0.4403, 0.5671, 0.4359, 0.5694, 0.4369, 0.5667, 0.4403, 0.5625, 0.4404, 0.5625, 0.436, 0.5671, 0.4359, 0.5624, 0.4446, 0.5644, 0.4454, 0.5646, 0.4412, 0.5625, 0.4404, 0.5644, 0.4454, 0.5683, 0.4453, 0.5689, 0.4412, 0.5646, 0.4412, 0.5683, 0.4453, 0.5664, 0.4446, 0.5667, 0.4403, 0.5689, 0.4412, 0.5664, 0.4446, 0.5624, 0.4446, 0.5625, 0.4404, 0.5667, 0.4403, 0.5623, 0.4486, 0.5641, 0.4493, 0.5644, 0.4454, 0.5624, 0.4446, 0.5641, 0.4493, 0.5678, 0.4493, 0.5683, 0.4453, 0.5644, 0.4454, 0.5678, 0.4493, 0.566, 0.4486, 0.5664, 0.4446, 0.5683, 0.4453, 0.566, 0.4486, 0.5623, 0.4486, 0.5624, 0.4446, 0.5664, 0.4446, 0.571, 0.4563, 0.5716, 0.4557, 0.5689, 0.4534, 0.5684, 0.4541, 0.5716, 0.4557, 0.5691, 0.4585, 0.5664, 0.4563, 0.5689, 0.4534, 0.5691, 0.4585, 0.5686, 0.4592, 0.566, 0.4569, 0.5664, 0.4563, 0.5686, 0.4592, 0.571, 0.4563, 0.5684, 0.4541, 0.566, 0.4569, 0.5738, 0.4587, 0.5746, 0.4583, 0.5716, 0.4557, 0.571, 0.4563, 0.5746, 0.4583, 0.5717, 0.4607, 0.5691, 0.4585, 0.5716, 0.4557, 0.5717, 0.4607, 0.5709, 0.4611, 0.5686, 0.4592, 0.5691, 0.4585, 0.5709, 0.4611, 0.5738, 0.4587, 0.571, 0.4563, 0.5686, 0.4592, 0.5758, 0.4626, 0.5768, 0.4625, 0.5746, 0.4583, 0.5738, 0.4587, 0.5768, 0.4625, 0.5738, 0.4643, 0.5717, 0.4607, 0.5746, 0.4583, 0.5738, 0.4643, 0.5729, 0.4643, 0.5709, 0.4611, 0.5717, 0.4607, 0.5729, 0.4643, 0.5758, 0.4626, 0.5738, 0.4587, 0.5709, 0.4611, 0.5773, 0.4654, 0.5782, 0.4654, 0.5768, 0.4625, 0.5758, 0.4626, 0.5782, 0.4654, 0.5755, 0.4671, 0.5738, 0.4643, 0.5768, 0.4625, 0.5755, 0.4671, 0.5746, 0.467, 0.5729, 0.4643, 0.5738, 0.4643, 0.5746, 0.467, 0.5773, 0.4654, 0.5758, 0.4626, 0.5729, 0.4643, 0.5787, 0.468, 0.5795, 0.468, 0.5782, 0.4654, 0.5773, 0.4654, 0.5795, 0.468, 0.577, 0.4696, 0.5755, 0.4671, 0.5782, 0.4654, 0.577, 0.4696, 0.5762, 0.4695, 0.5746, 0.467, 0.5755, 0.4671, 0.5762, 0.4695, 0.5787, 0.468, 0.5773, 0.4654, 0.5746, 0.467, 0.58, 0.4704, 0.5807, 0.4705, 0.5795, 0.468, 0.5787, 0.468, 0.5807, 0.4705, 0.5784, 0.4719, 0.577, 0.4696, 0.5795, 0.468, 0.5784, 0.4719, 0.5777, 0.4718, 0.5762, 0.4695, 0.577, 0.4696, 0.5777, 0.4718, 0.58, 0.4704, 0.5787, 0.468, 0.5762, 0.4695, 0.5812, 0.4727, 0.5819, 0.4728, 0.5807, 0.4705, 0.58, 0.4704, 0.5819, 0.4728, 0.5798, 0.4741, 0.5784, 0.4719, 0.5807, 0.4705, 0.5798, 0.4741, 0.5791, 0.4741, 0.5777, 0.4718, 0.5784, 0.4719, 0.5791, 0.4741, 0.5812, 0.4727, 0.58, 0.4704, 0.5777, 0.4718, 0.5825, 0.4752, 0.5831, 0.4751, 0.5819, 0.4728, 0.5812, 0.4727, 0.5831, 0.4751, 0.5809, 0.476, 0.5798, 0.4741, 0.5819, 0.4728, 0.5809, 0.476, 0.5804, 0.4761, 0.5791, 0.4741, 0.5798, 0.4741, 0.5804, 0.4761, 0.5825, 0.4752, 0.5812, 0.4727, 0.5791, 0.4741, 0.5832, 0.4775, 0.5838, 0.4772, 0.5831, 0.4751, 0.5825, 0.4752, 0.5838, 0.4772, 0.5815, 0.4779, 0.5809, 0.476, 0.5831, 0.4751, 0.5815, 0.4779, 0.581, 0.4782, 0.5804, 0.4761, 0.5809, 0.476, 0.581, 0.4782, 0.5832, 0.4775, 0.5825, 0.4752, 0.5804, 0.4761, 0.5839, 0.4796, 0.5844, 0.4793, 0.5838, 0.4772, 0.5832, 0.4775, 0.5844, 0.4793, 0.5822, 0.48, 0.5815, 0.4779, 0.5838, 0.4772, 0.5822, 0.48, 0.5817, 0.4803, 0.581, 0.4782, 0.5815, 0.4779, 0.5817, 0.4803, 0.5839, 0.4796, 0.5832, 0.4775, 0.581, 0.4782, 0.5846, 0.4817, 0.5851, 0.4814, 0.5844, 0.4793, 0.5839, 0.4796, 0.5851, 0.4814, 0.5829, 0.4821, 0.5822, 0.48, 0.5844, 0.4793, 0.5829, 0.4821, 0.5824, 0.4824, 0.5817, 0.4803, 0.5822, 0.48, 0.5824, 0.4824, 0.5846, 0.4817, 0.5839, 0.4796, 0.5817, 0.4803, 0.5852, 0.4838, 0.5858, 0.4835, 0.5851, 0.4814, 0.5846, 0.4817, 0.5858, 0.4835, 0.5835, 0.4842, 0.5829, 0.4821, 0.5851, 0.4814, 0.5835, 0.4842, 0.583, 0.4845, 0.5824, 0.4824, 0.5829, 0.4821, 0.583, 0.4845, 0.5852, 0.4838, 0.5846, 0.4817, 0.5824, 0.4824, 0.5859, 0.4859, 0.5864, 0.4857, 0.5858, 0.4835, 0.5852, 0.4838, 0.5864, 0.4857, 0.5842, 0.4863, 0.5835, 0.4842, 0.5858, 0.4835, 0.5842, 0.4863, 0.5837, 0.4866, 0.583, 0.4845, 0.5835, 0.4842, 0.5837, 0.4866, 0.5859, 0.4859, 0.5852, 0.4838, 0.583, 0.4845, 0.5866, 0.488, 0.5871, 0.4878, 0.5864, 0.4857, 0.5859, 0.4859, 0.5871, 0.4878, 0.5849, 0.4885, 0.5842, 0.4863, 0.5864, 0.4857, 0.5849, 0.4885, 0.5844, 0.4887, 0.5837, 0.4866, 0.5842, 0.4863, 0.5844, 0.4887, 0.5866, 0.488, 0.5859, 0.4859, 0.5837, 0.4866, 0.5873, 0.4901, 0.5878, 0.4899, 0.5871, 0.4878, 0.5866, 0.488, 0.5878, 0.4899, 0.5856, 0.4906, 0.5849, 0.4885, 0.5871, 0.4878, 0.5856, 0.4906, 0.585, 0.4908, 0.5844, 0.4887, 0.5849, 0.4885, 0.585, 0.4908, 0.5873, 0.4901, 0.5866, 0.488, 0.5844, 0.4887, 0.5879, 0.4923, 0.5885, 0.492, 0.5878, 0.4899, 0.5873, 0.4901, 0.5885, 0.492, 0.5862, 0.4927, 0.5856, 0.4906, 0.5878, 0.4899, 0.5862, 0.4927, 0.5857, 0.4929, 0.585, 0.4908, 0.5856, 0.4906, 0.5857, 0.4929, 0.5879, 0.4923, 0.5873, 0.4901, 0.585, 0.4908, 0.5886, 0.4944, 0.5892, 0.4942, 0.5885, 0.492, 0.5879, 0.4923, 0.5892, 0.4942, 0.5869, 0.4949, 0.5862, 0.4927, 0.5885, 0.492, 0.5869, 0.4949, 0.5864, 0.4951, 0.5857, 0.4929, 0.5862, 0.4927, 0.5864, 0.4951, 0.5886, 0.4944, 0.5879, 0.4923, 0.5857, 0.4929, 0.5893, 0.4965, 0.5898, 0.4963, 0.5892, 0.4942, 0.5886, 0.4944, 0.5898, 0.4963, 0.5876, 0.497, 0.5869, 0.4949, 0.5892, 0.4942, 0.5876, 0.497, 0.5871, 0.4972, 0.5864, 0.4951, 0.5869, 0.4949, 0.5871, 0.4972, 0.5893, 0.4965, 0.5886, 0.4944, 0.5864, 0.4951, 0.59, 0.4987, 0.5905, 0.4985, 0.5898, 0.4963, 0.5893, 0.4965, 0.5905, 0.4985, 0.5883, 0.4992, 0.5876, 0.497, 0.5898, 0.4963, 0.5883, 0.4992, 0.5877, 0.4993, 0.5871, 0.4972, 0.5876, 0.497, 0.5877, 0.4993, 0.59, 0.4987, 0.5893, 0.4965, 0.5871, 0.4972, 0.5546, 0.4193, 0.5537, 0.4207, 0.5586, 0.4193, 0.5597, 0.4178, 0.5537, 0.4207, 0.5551, 0.4257, 0.5602, 0.4247, 0.5586, 0.4193, 0.5551, 0.4257, 0.5561, 0.4244, 0.5614, 0.4233, 0.5602, 0.4247, 0.5561, 0.4244, 0.5546, 0.4193, 0.5597, 0.4178, 0.5614, 0.4233, 0.5501, 0.4207, 0.5493, 0.4219, 0.5537, 0.4207, 0.5546, 0.4193, 0.5493, 0.4219, 0.5506, 0.4265, 0.5551, 0.4257, 0.5537, 0.4207, 0.5506, 0.4265, 0.5514, 0.4254, 0.5561, 0.4244, 0.5551, 0.4257, 0.5514, 0.4254, 0.5501, 0.4207, 0.5546, 0.4193, 0.5561, 0.4244, 0.5458, 0.4219, 0.5451, 0.4231, 0.5493, 0.4219, 0.5501, 0.4207, 0.5451, 0.4231, 0.5464, 0.4273, 0.5506, 0.4265, 0.5493, 0.4219, 0.5464, 0.4273, 0.5471, 0.4263, 0.5514, 0.4254, 0.5506, 0.4265, 0.5471, 0.4263, 0.5458, 0.4219, 0.5501, 0.4207, 0.5514, 0.4254, 0.5418, 0.4231, 0.5412, 0.4241, 0.5451, 0.4231, 0.5458, 0.4219, 0.5412, 0.4241, 0.5424, 0.4281, 0.5464, 0.4273, 0.5451, 0.4231, 0.5424, 0.4281, 0.543, 0.4271, 0.5471, 0.4263, 0.5464, 0.4273, 0.543, 0.4271, 0.5418, 0.4231, 0.5458, 0.4219, 0.5471, 0.4263, 0.538, 0.4243, 0.5375, 0.4252, 0.5412, 0.4241, 0.5418, 0.4231, 0.5375, 0.4252, 0.5385, 0.4288, 0.5424, 0.4281, 0.5412, 0.4241, 0.5385, 0.4288, 0.539, 0.4279, 0.543, 0.4271, 0.5424, 0.4281, 0.539, 0.4279, 0.538, 0.4243, 0.5418, 0.4231, 0.543, 0.4271, 0.5343, 0.4254, 0.5339, 0.4262, 0.5375, 0.4252, 0.538, 0.4243, 0.5339, 0.4262, 0.5348, 0.4295, 0.5385, 0.4288, 0.5375, 0.4252, 0.5348, 0.4295, 0.5352, 0.4287, 0.539, 0.4279, 0.5385, 0.4288, 0.5352, 0.4287, 0.5343, 0.4254, 0.538, 0.4243, 0.539, 0.4279, 0.5718, 0.4033, 0.562, 0.4035, 0.5606, 0.3921, 0.573, 0.3918, 0.562, 0.4035, 0.5625, 0.4067, 0.5612, 0.3964, 0.5606, 0.3921, 0.5625, 0.4067, 0.572, 0.4065, 0.5732, 0.3961, 0.5612, 0.3964, 0.572, 0.4065, 0.5718, 0.4033, 0.573, 0.3918, 0.5732, 0.3961, 0.571, 0.4114, 0.563, 0.4115, 0.562, 0.4035, 0.5718, 0.4033, 0.563, 0.4115, 0.5633, 0.414, 0.5625, 0.4067, 0.562, 0.4035, 0.5633, 0.414, 0.5712, 0.4139, 0.572, 0.4065, 0.5625, 0.4067, 0.5712, 0.4139, 0.571, 0.4114, 0.5718, 0.4033, 0.572, 0.4065, 0.6814, 0.8022, 0.6886, 0.799, 0.6931, 0.799, 0.6937, 0.7905, 0.6886, 0.799, 0.6813, 0.7922, 0.6814, 0.8022, 0.6931, 0.799, 0.6814, 0.799, 0.6814, 0.8022, 0.6814, 0.799, 0.6696, 0.7991, 0.6814, 0.8022, 0.6696, 0.7991, 0.6741, 0.7991, 0.6937, 0.7905, 0.6813, 0.7922, 0.6885, 0.7811, 0.7013, 0.7905, 0.7003, 0.7921, 0.7048, 0.7811, 0.6813, 0.7906, 0.6931, 0.7922, 0.6885, 0.7811, 0.6614, 0.7906, 0.6696, 0.7923, 0.6623, 0.7813, 0.669, 0.7906, 0.6624, 0.7923, 0.6623, 0.7813, 0.6937, 0.7905, 0.6885, 0.7811, 0.7003, 0.7811, 0.7013, 0.7905, 0.7048, 0.7811, 0.7003, 0.7811, 0.6813, 0.7906, 0.6885, 0.7811, 0.674, 0.7812, 0.6614, 0.7906, 0.6623, 0.7813, 0.6578, 0.7813, 0.669, 0.7906, 0.6623, 0.7813, 0.674, 0.7812, 0.7012, 0.7717, 0.693, 0.7701, 0.693, 0.7633, 0.6936, 0.7717, 0.7002, 0.7701, 0.6885, 0.7633, 0.6689, 0.7718, 0.6812, 0.7701, 0.674, 0.7634, 0.6613, 0.7719, 0.6623, 0.7702, 0.6695, 0.7634, 0.6813, 0.7718, 0.6695, 0.7702, 0.6812, 0.7633, 0.6812, 0.7633, 0.6695, 0.7634, 0.6812, 0.7602, 0.6812, 0.7633, 0.6695, 0.7702, 0.6695, 0.7634, 0.6695, 0.7702, 0.6613, 0.7719, 0.6695, 0.7634, 0.6695, 0.7634, 0.674, 0.7634, 0.6812, 0.7602, 0.6695, 0.7634, 0.6623, 0.7702, 0.674, 0.7634, 0.6623, 0.7702, 0.6689, 0.7718, 0.674, 0.7634, 0.674, 0.7634, 0.6885, 0.7633, 0.6812, 0.7602, 0.674, 0.7634, 0.6812, 0.7701, 0.6885, 0.7633, 0.6812, 0.7701, 0.6936, 0.7717, 0.6885, 0.7633, 0.6885, 0.7633, 0.693, 0.7633, 0.6812, 0.7602, 0.6885, 0.7633, 0.7002, 0.7701, 0.693, 0.7633, 0.7002, 0.7701, 0.7012, 0.7717, 0.693, 0.7633, 0.693, 0.7633, 0.6812, 0.7633, 0.6812, 0.7602, 0.693, 0.7633, 0.693, 0.7701, 0.6812, 0.7633, 0.693, 0.7701, 0.6813, 0.7718, 0.6812, 0.7633, 0.674, 0.7812, 0.6695, 0.7702, 0.6813, 0.7718, 0.674, 0.7812, 0.6623, 0.7813, 0.6695, 0.7702, 0.6623, 0.7813, 0.6613, 0.7719, 0.6695, 0.7702, 0.6578, 0.7813, 0.6623, 0.7702, 0.6613, 0.7719, 0.6578, 0.7813, 0.6623, 0.7813, 0.6623, 0.7702, 0.6623, 0.7813, 0.6689, 0.7718, 0.6623, 0.7702, 0.674, 0.7812, 0.6812, 0.7701, 0.6689, 0.7718, 0.674, 0.7812, 0.6885, 0.7811, 0.6812, 0.7701, 0.6885, 0.7811, 0.6936, 0.7717, 0.6812, 0.7701, 0.7003, 0.7811, 0.7002, 0.7701, 0.6936, 0.7717, 0.7003, 0.7811, 0.7048, 0.7811, 0.7002, 0.7701, 0.7048, 0.7811, 0.7012, 0.7717, 0.7002, 0.7701, 0.7003, 0.7811, 0.693, 0.7701, 0.7012, 0.7717, 0.7003, 0.7811, 0.6885, 0.7811, 0.693, 0.7701, 0.6885, 0.7811, 0.6813, 0.7718, 0.693, 0.7701, 0.6623, 0.7813, 0.6578, 0.7813, 0.6613, 0.7719, 0.6623, 0.7813, 0.6624, 0.7923, 0.6578, 0.7813, 0.6624, 0.7923, 0.6614, 0.7906, 0.6578, 0.7813, 0.6623, 0.7813, 0.674, 0.7812, 0.6689, 0.7718, 0.6623, 0.7813, 0.6696, 0.7923, 0.674, 0.7812, 0.6696, 0.7923, 0.6813, 0.7906, 0.674, 0.7812, 0.6885, 0.7811, 0.7003, 0.7811, 0.6936, 0.7717, 0.6885, 0.7811, 0.6931, 0.7922, 0.7003, 0.7811, 0.6931, 0.7922, 0.7013, 0.7905, 0.7003, 0.7811, 0.7048, 0.7811, 0.7003, 0.7811, 0.7012, 0.7717, 0.7048, 0.7811, 0.7003, 0.7921, 0.7003, 0.7811, 0.7003, 0.7921, 0.6937, 0.7905, 0.7003, 0.7811, 0.6885, 0.7811, 0.674, 0.7812, 0.6813, 0.7718, 0.6885, 0.7811, 0.6813, 0.7922, 0.674, 0.7812, 0.6813, 0.7922, 0.669, 0.7906, 0.674, 0.7812, 0.6741, 0.7991, 0.6624, 0.7923, 0.669, 0.7906, 0.6741, 0.7991, 0.6696, 0.7991, 0.6624, 0.7923, 0.6696, 0.7991, 0.6614, 0.7906, 0.6624, 0.7923, 0.6696, 0.7991, 0.6696, 0.7923, 0.6614, 0.7906, 0.6696, 0.7991, 0.6814, 0.799, 0.6696, 0.7923, 0.6814, 0.799, 0.6813, 0.7906, 0.6696, 0.7923, 0.6814, 0.799, 0.6931, 0.7922, 0.6813, 0.7906, 0.6814, 0.799, 0.6931, 0.799, 0.6931, 0.7922, 0.6931, 0.799, 0.7013, 0.7905, 0.6931, 0.7922, 0.6813, 0.7922, 0.6741, 0.7991, 0.669, 0.7906, 0.6813, 0.7922, 0.6886, 0.799, 0.6741, 0.7991, 0.6886, 0.799, 0.6814, 0.8022, 0.6741, 0.7991, 0.6931, 0.799, 0.7003, 0.7921, 0.7013, 0.7905, 0.6931, 0.799, 0.6886, 0.799, 0.7003, 0.7921, 0.6886, 0.799, 0.6937, 0.7905, 0.7003, 0.7921, 0.6814, 0.8022, 0.6886, 0.799, 0.6931, 0.799, 0.6937, 0.7905, 0.6886, 0.799, 0.6813, 0.7922, 0.6814, 0.8022, 0.6931, 0.799, 0.6814, 0.799, 0.6814, 0.8022, 0.6814, 0.799, 0.6696, 0.7991, 0.6814, 0.8022, 0.6696, 0.7991, 0.6741, 0.7991, 0.6937, 0.7905, 0.6813, 0.7922, 0.6885, 0.7811, 0.7013, 0.7905, 0.7003, 0.7921, 0.7048, 0.7811, 0.6813, 0.7906, 0.6931, 0.7922, 0.6885, 0.7811, 0.6614, 0.7906, 0.6696, 0.7923, 0.6623, 0.7813, 0.669, 0.7906, 0.6624, 0.7923, 0.6623, 0.7813, 0.6937, 0.7905, 0.6885, 0.7811, 0.7003, 0.7811, 0.7013, 0.7905, 0.7048, 0.7811, 0.7003, 0.7811, 0.6813, 0.7906, 0.6885, 0.7811, 0.674, 0.7812, 0.6614, 0.7906, 0.6623, 0.7813, 0.6578, 0.7813, 0.669, 0.7906, 0.6623, 0.7813, 0.674, 0.7812, 0.7012, 0.7717, 0.693, 0.7701, 0.693, 0.7633, 0.6936, 0.7717, 0.7002, 0.7701, 0.6885, 0.7633, 0.6689, 0.7718, 0.6812, 0.7701, 0.674, 0.7634, 0.6613, 0.7719, 0.6623, 0.7702, 0.6695, 0.7634, 0.6813, 0.7718, 0.6695, 0.7702, 0.6812, 0.7633, 0.6812, 0.7633, 0.6695, 0.7634, 0.6812, 0.7602, 0.6812, 0.7633, 0.6695, 0.7702, 0.6695, 0.7634, 0.6695, 0.7702, 0.6613, 0.7719, 0.6695, 0.7634, 0.6695, 0.7634, 0.674, 0.7634, 0.6812, 0.7602, 0.6695, 0.7634, 0.6623, 0.7702, 0.674, 0.7634, 0.6623, 0.7702, 0.6689, 0.7718, 0.674, 0.7634, 0.674, 0.7634, 0.6885, 0.7633, 0.6812, 0.7602, 0.674, 0.7634, 0.6812, 0.7701, 0.6885, 0.7633, 0.6812, 0.7701, 0.6936, 0.7717, 0.6885, 0.7633, 0.6885, 0.7633, 0.693, 0.7633, 0.6812, 0.7602, 0.6885, 0.7633, 0.7002, 0.7701, 0.693, 0.7633, 0.7002, 0.7701, 0.7012, 0.7717, 0.693, 0.7633, 0.693, 0.7633, 0.6812, 0.7633, 0.6812, 0.7602, 0.693, 0.7633, 0.693, 0.7701, 0.6812, 0.7633, 0.693, 0.7701, 0.6813, 0.7718, 0.6812, 0.7633, 0.674, 0.7812, 0.6695, 0.7702, 0.6813, 0.7718, 0.674, 0.7812, 0.6623, 0.7813, 0.6695, 0.7702, 0.6623, 0.7813, 0.6613, 0.7719, 0.6695, 0.7702, 0.6578, 0.7813, 0.6623, 0.7702, 0.6613, 0.7719, 0.6578, 0.7813, 0.6623, 0.7813, 0.6623, 0.7702, 0.6623, 0.7813, 0.6689, 0.7718, 0.6623, 0.7702, 0.674, 0.7812, 0.6812, 0.7701, 0.6689, 0.7718, 0.674, 0.7812, 0.6885, 0.7811, 0.6812, 0.7701, 0.6885, 0.7811, 0.6936, 0.7717, 0.6812, 0.7701, 0.7003, 0.7811, 0.7002, 0.7701, 0.6936, 0.7717, 0.7003, 0.7811, 0.7048, 0.7811, 0.7002, 0.7701, 0.7048, 0.7811, 0.7012, 0.7717, 0.7002, 0.7701, 0.7003, 0.7811, 0.693, 0.7701, 0.7012, 0.7717, 0.7003, 0.7811, 0.6885, 0.7811, 0.693, 0.7701, 0.6885, 0.7811, 0.6813, 0.7718, 0.693, 0.7701, 0.6623, 0.7813, 0.6578, 0.7813, 0.6613, 0.7719, 0.6623, 0.7813, 0.6624, 0.7923, 0.6578, 0.7813, 0.6624, 0.7923, 0.6614, 0.7906, 0.6578, 0.7813, 0.6623, 0.7813, 0.674, 0.7812, 0.6689, 0.7718, 0.6623, 0.7813, 0.6696, 0.7923, 0.674, 0.7812, 0.6696, 0.7923, 0.6813, 0.7906, 0.674, 0.7812, 0.6885, 0.7811, 0.7003, 0.7811, 0.6936, 0.7717, 0.6885, 0.7811, 0.6931, 0.7922, 0.7003, 0.7811, 0.6931, 0.7922, 0.7013, 0.7905, 0.7003, 0.7811, 0.7048, 0.7811, 0.7003, 0.7811, 0.7012, 0.7717, 0.7048, 0.7811, 0.7003, 0.7921, 0.7003, 0.7811, 0.7003, 0.7921, 0.6937, 0.7905, 0.7003, 0.7811, 0.6885, 0.7811, 0.674, 0.7812, 0.6813, 0.7718, 0.6885, 0.7811, 0.6813, 0.7922, 0.674, 0.7812, 0.6813, 0.7922, 0.669, 0.7906, 0.674, 0.7812, 0.6741, 0.7991, 0.6624, 0.7923, 0.669, 0.7906, 0.6741, 0.7991, 0.6696, 0.7991, 0.6624, 0.7923, 0.6696, 0.7991, 0.6614, 0.7906, 0.6624, 0.7923, 0.6696, 0.7991, 0.6696, 0.7923, 0.6614, 0.7906, 0.6696, 0.7991, 0.6814, 0.799, 0.6696, 0.7923, 0.6814, 0.799, 0.6813, 0.7906, 0.6696, 0.7923, 0.6814, 0.799, 0.6931, 0.7922, 0.6813, 0.7906, 0.6814, 0.799, 0.6931, 0.799, 0.6931, 0.7922, 0.6931, 0.799, 0.7013, 0.7905, 0.6931, 0.7922, 0.6813, 0.7922, 0.6741, 0.7991, 0.669, 0.7906, 0.6813, 0.7922, 0.6886, 0.799, 0.6741, 0.7991, 0.6886, 0.799, 0.6814, 0.8022, 0.6741, 0.7991, 0.6931, 0.799, 0.7003, 0.7921, 0.7013, 0.7905, 0.6931, 0.799, 0.6886, 0.799, 0.7003, 0.7921, 0.6886, 0.799, 0.6937, 0.7905, 0.7003, 0.7921])
me_icosphere_013.materials.append(mat_matpadrao)
me_icosphere_013.use_remesh_fix_poles = True
me_icosphere_013.use_remesh_preserve_attributes = False
me_icosphere_013.use_mirror_vertex_groups = False
me_icosphere_013.update()

# ---- objects
ob_icosphere_002 = bpy.data.objects.new('Icosphere.002', me_icosphere_013)

# ---- transforms, parenting, visibility, modifiers, constraints
ob_icosphere_002.location = (0.0, 0.0, 0.0)
ob_icosphere_002.lineart.crease_threshold = 0.0

# ---- collection membership
scene.collection.objects.link(ob_icosphere_002)

# ---- scene / render settings (as saved in the file)
scene.frame_start = 1; scene.frame_end = 250; scene.frame_set(1)
scene.render.engine = 'BLENDER_EEVEE_NEXT'
scene.cycles.use_denoising = False
scene.cycles.samples = 128
scene.cycles.sampling_pattern = 'TABULATED_SOBOL'
scene.cycles.use_adaptive_sampling = False
scene.cycles.use_light_tree = False
scene.view_settings.view_transform = 'Filmic'
bpy.context.view_layer.update()

# ---- added for rendering (the .blend has no active camera and no usable light): camera, sun
cam_auto = bpy.data.cameras.new('AutoCamera')
cam_auto.lens = 50.0
cam_auto.sensor_width = 36.0
cam_auto.clip_end = 1000.0
ob_auto_camera = bpy.data.objects.new('AutoCamera', cam_auto)
scene.collection.objects.link(ob_auto_camera)
ob_auto_camera.location = (15.999, -13.3699, 13.4055)
ob_auto_camera.rotation_euler = (1.09748, -7.21219e-08, 0.694738)
scene.camera = ob_auto_camera
light_auto_sun = bpy.data.lights.new('AutoSun', 'SUN')
light_auto_sun.energy = 3.0
light_auto_sun.angle = 0.0523599
ob_auto_sun = bpy.data.objects.new('AutoSun', light_auto_sun)
scene.collection.objects.link(ob_auto_sun)
ob_auto_sun.rotation_euler = (0.872665, 0.174533, 0.523599)
bpy.context.view_layer.update()
